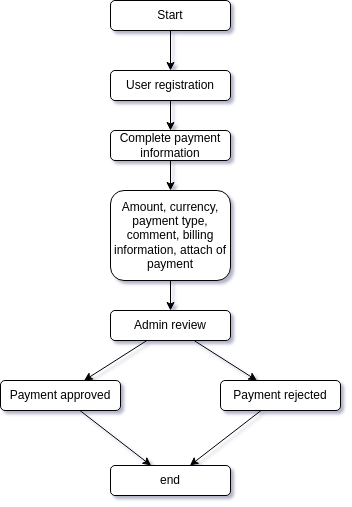

The diagram above was exported from draw.io. Its source (the exported page's mxGraphModel, read from the mxfile embedded in the PNG):
<mxGraphModel dx="1434" dy="746" grid="1" gridSize="10" guides="1" tooltips="1" connect="1" arrows="1" fold="1" page="1" pageScale="1" pageWidth="827" pageHeight="1169" math="0" shadow="0">
  <root>
    <mxCell id="WIyWlLk6GJQsqaUBKTNV-0" />
    <mxCell id="WIyWlLk6GJQsqaUBKTNV-1" parent="WIyWlLk6GJQsqaUBKTNV-0" />
    <mxCell id="WIyWlLk6GJQsqaUBKTNV-3" value="Start" style="rounded=1;whiteSpace=wrap;html=1;fontSize=12;glass=0;strokeWidth=1;shadow=0;" parent="WIyWlLk6GJQsqaUBKTNV-1" vertex="1">
      <mxGeometry x="300" y="90" width="120" height="30" as="geometry" />
    </mxCell>
    <mxCell id="TLJQkSM_eQGFkXXedrh9-4" value="" style="edgeStyle=orthogonalEdgeStyle;rounded=0;orthogonalLoop=1;jettySize=auto;html=1;" parent="WIyWlLk6GJQsqaUBKTNV-1" source="WIyWlLk6GJQsqaUBKTNV-11" target="TLJQkSM_eQGFkXXedrh9-1" edge="1">
      <mxGeometry relative="1" as="geometry" />
    </mxCell>
    <mxCell id="WIyWlLk6GJQsqaUBKTNV-11" value="User registration" style="rounded=1;whiteSpace=wrap;html=1;fontSize=12;glass=0;strokeWidth=1;shadow=0;" parent="WIyWlLk6GJQsqaUBKTNV-1" vertex="1">
      <mxGeometry x="300" y="160" width="120" height="30" as="geometry" />
    </mxCell>
    <mxCell id="TLJQkSM_eQGFkXXedrh9-1" value="Complete payment information" style="rounded=1;whiteSpace=wrap;html=1;fontSize=12;glass=0;strokeWidth=1;shadow=0;" parent="WIyWlLk6GJQsqaUBKTNV-1" vertex="1">
      <mxGeometry x="300" y="220" width="120" height="30" as="geometry" />
    </mxCell>
    <mxCell id="TLJQkSM_eQGFkXXedrh9-7" value="" style="endArrow=classic;html=1;rounded=0;" parent="WIyWlLk6GJQsqaUBKTNV-1" source="WIyWlLk6GJQsqaUBKTNV-3" target="WIyWlLk6GJQsqaUBKTNV-11" edge="1">
      <mxGeometry width="50" height="50" relative="1" as="geometry">
        <mxPoint x="335" y="60" as="sourcePoint" />
        <mxPoint x="385" y="220" as="targetPoint" />
      </mxGeometry>
    </mxCell>
    <mxCell id="TLJQkSM_eQGFkXXedrh9-8" value="Amount, currency, payment type, comment, billing information, attach of payment" style="rounded=1;whiteSpace=wrap;html=1;fontSize=12;glass=0;strokeWidth=1;shadow=0;" parent="WIyWlLk6GJQsqaUBKTNV-1" vertex="1">
      <mxGeometry x="300" y="280" width="120" height="90" as="geometry" />
    </mxCell>
    <mxCell id="TLJQkSM_eQGFkXXedrh9-9" value="" style="edgeStyle=orthogonalEdgeStyle;rounded=0;orthogonalLoop=1;jettySize=auto;html=1;" parent="WIyWlLk6GJQsqaUBKTNV-1" source="TLJQkSM_eQGFkXXedrh9-1" target="TLJQkSM_eQGFkXXedrh9-8" edge="1">
      <mxGeometry relative="1" as="geometry">
        <mxPoint x="359.58000000000004" y="310" as="sourcePoint" />
        <mxPoint x="359.58000000000004" y="340" as="targetPoint" />
      </mxGeometry>
    </mxCell>
    <mxCell id="TLJQkSM_eQGFkXXedrh9-10" value="Admin review" style="rounded=1;whiteSpace=wrap;html=1;fontSize=12;glass=0;strokeWidth=1;shadow=0;" parent="WIyWlLk6GJQsqaUBKTNV-1" vertex="1">
      <mxGeometry x="300" y="400" width="120" height="30" as="geometry" />
    </mxCell>
    <mxCell id="TLJQkSM_eQGFkXXedrh9-11" value="" style="edgeStyle=orthogonalEdgeStyle;rounded=0;orthogonalLoop=1;jettySize=auto;html=1;" parent="WIyWlLk6GJQsqaUBKTNV-1" source="TLJQkSM_eQGFkXXedrh9-8" target="TLJQkSM_eQGFkXXedrh9-10" edge="1">
      <mxGeometry relative="1" as="geometry">
        <mxPoint x="359.58000000000004" y="370" as="sourcePoint" />
        <mxPoint x="359.58000000000004" y="400" as="targetPoint" />
      </mxGeometry>
    </mxCell>
    <mxCell id="TLJQkSM_eQGFkXXedrh9-12" value="Payment approved" style="rounded=1;whiteSpace=wrap;html=1;fontSize=12;glass=0;strokeWidth=1;shadow=0;" parent="WIyWlLk6GJQsqaUBKTNV-1" vertex="1">
      <mxGeometry x="190" y="470" width="120" height="30" as="geometry" />
    </mxCell>
    <mxCell id="TLJQkSM_eQGFkXXedrh9-14" value="" style="endArrow=classic;html=1;rounded=0;" parent="WIyWlLk6GJQsqaUBKTNV-1" source="TLJQkSM_eQGFkXXedrh9-10" target="TLJQkSM_eQGFkXXedrh9-12" edge="1">
      <mxGeometry width="50" height="50" relative="1" as="geometry">
        <mxPoint x="340" y="420" as="sourcePoint" />
        <mxPoint x="520" y="460" as="targetPoint" />
      </mxGeometry>
    </mxCell>
    <mxCell id="TLJQkSM_eQGFkXXedrh9-15" value="Payment rejected" style="rounded=1;whiteSpace=wrap;html=1;fontSize=12;glass=0;strokeWidth=1;shadow=0;" parent="WIyWlLk6GJQsqaUBKTNV-1" vertex="1">
      <mxGeometry x="410" y="470" width="120" height="30" as="geometry" />
    </mxCell>
    <mxCell id="TLJQkSM_eQGFkXXedrh9-16" value="" style="endArrow=classic;html=1;rounded=0;" parent="WIyWlLk6GJQsqaUBKTNV-1" source="TLJQkSM_eQGFkXXedrh9-10" target="TLJQkSM_eQGFkXXedrh9-15" edge="1">
      <mxGeometry width="50" height="50" relative="1" as="geometry">
        <mxPoint x="346" y="440" as="sourcePoint" />
        <mxPoint x="284" y="480" as="targetPoint" />
      </mxGeometry>
    </mxCell>
    <mxCell id="TLJQkSM_eQGFkXXedrh9-17" value="end" style="rounded=1;whiteSpace=wrap;html=1;fontSize=12;glass=0;strokeWidth=1;shadow=0;" parent="WIyWlLk6GJQsqaUBKTNV-1" vertex="1">
      <mxGeometry x="300" y="555" width="120" height="30" as="geometry" />
    </mxCell>
    <mxCell id="TLJQkSM_eQGFkXXedrh9-18" value="" style="endArrow=classic;html=1;rounded=0;" parent="WIyWlLk6GJQsqaUBKTNV-1" source="TLJQkSM_eQGFkXXedrh9-15" target="TLJQkSM_eQGFkXXedrh9-17" edge="1">
      <mxGeometry width="50" height="50" relative="1" as="geometry">
        <mxPoint x="490" y="480" as="sourcePoint" />
        <mxPoint x="662" y="460" as="targetPoint" />
      </mxGeometry>
    </mxCell>
    <mxCell id="TLJQkSM_eQGFkXXedrh9-19" value="" style="endArrow=classic;html=1;rounded=0;" parent="WIyWlLk6GJQsqaUBKTNV-1" source="TLJQkSM_eQGFkXXedrh9-12" target="TLJQkSM_eQGFkXXedrh9-17" edge="1">
      <mxGeometry width="50" height="50" relative="1" as="geometry">
        <mxPoint x="222" y="530" as="sourcePoint" />
        <mxPoint x="150" y="585" as="targetPoint" />
      </mxGeometry>
    </mxCell>
  </root>
</mxGraphModel>